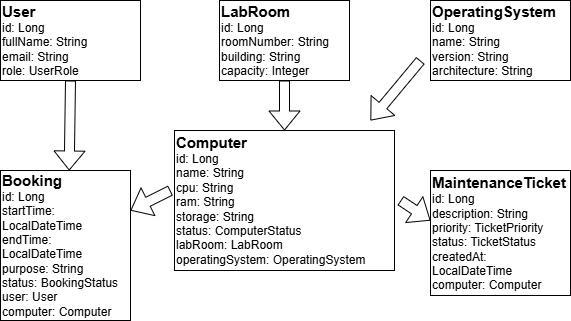

The diagram above was exported from draw.io. Its source (the exported page's mxGraphModel, read from the mxfile embedded in the PNG):
<mxGraphModel dx="1030" dy="570" grid="1" gridSize="10" guides="1" tooltips="1" connect="1" arrows="1" fold="1" page="1" pageScale="1" pageWidth="827" pageHeight="1169" math="0" shadow="0">
  <root>
    <mxCell id="0" />
    <mxCell id="1" parent="0" />
    <mxCell id="eB5VhIBkxZclFjc0UU2p-1" parent="1" style="rounded=0;whiteSpace=wrap;html=1;align=left;" value="&lt;b&gt;&lt;font style=&quot;font-size: 15px;&quot;&gt;User&lt;/font&gt;&lt;/b&gt;&lt;div&gt;id: Long&lt;/div&gt;&lt;div&gt;fullName: String&lt;/div&gt;&lt;div&gt;email: String&lt;/div&gt;&lt;div&gt;role: UserRole&lt;/div&gt;" vertex="1">
      <mxGeometry height="80" width="140" x="130" y="80" as="geometry" />
    </mxCell>
    <mxCell id="eB5VhIBkxZclFjc0UU2p-2" parent="1" style="rounded=0;whiteSpace=wrap;html=1;align=left;" value="&lt;font style=&quot;font-size: 15px;&quot;&gt;&lt;b&gt;LabRoom&lt;/b&gt;&lt;/font&gt;&lt;div&gt;id: Long&lt;/div&gt;&lt;div&gt;roomNumber: String&lt;/div&gt;&lt;div&gt;building: String&lt;/div&gt;&lt;div&gt;capacity: Integer&lt;/div&gt;" vertex="1">
      <mxGeometry height="80" width="130" x="349" y="80" as="geometry" />
    </mxCell>
    <mxCell id="eB5VhIBkxZclFjc0UU2p-3" parent="1" style="rounded=0;whiteSpace=wrap;html=1;align=left;" value="&lt;b&gt;&lt;font style=&quot;font-size: 15px;&quot;&gt;OperatingSystem&lt;/font&gt;&lt;/b&gt;&lt;div&gt;id: Long&lt;/div&gt;&lt;div&gt;name: String&lt;/div&gt;&lt;div&gt;version: String&lt;/div&gt;&lt;div&gt;architecture: String&lt;/div&gt;" vertex="1">
      <mxGeometry height="80" width="140" x="560" y="80" as="geometry" />
    </mxCell>
    <mxCell id="eB5VhIBkxZclFjc0UU2p-4" parent="1" style="rounded=0;whiteSpace=wrap;html=1;align=left;" value="&lt;b&gt;&lt;font style=&quot;font-size: 15px;&quot;&gt;Computer&lt;/font&gt;&lt;/b&gt;&lt;div&gt;id: Long&lt;/div&gt;&lt;div&gt;name: String&lt;/div&gt;&lt;div&gt;cpu: String&lt;/div&gt;&lt;div&gt;ram: String&lt;/div&gt;&lt;div&gt;storage: String&lt;/div&gt;&lt;div&gt;status: ComputerStatus&lt;/div&gt;&lt;div&gt;labRoom: LabRoom&lt;/div&gt;&lt;div&gt;operatingSystem: OperatingSystem&lt;/div&gt;" vertex="1">
      <mxGeometry height="140" width="220" x="304" y="210" as="geometry" />
    </mxCell>
    <mxCell id="eB5VhIBkxZclFjc0UU2p-5" parent="1" style="rounded=0;whiteSpace=wrap;html=1;align=left;" value="&lt;b&gt;&lt;font style=&quot;font-size: 15px;&quot;&gt;Booking&lt;/font&gt;&lt;/b&gt;&lt;div&gt;id: Long&lt;/div&gt;&lt;div&gt;startTime: LocalDateTime&lt;/div&gt;&lt;div&gt;endTime: LocalDateTime&lt;/div&gt;&lt;div&gt;purpose: String&lt;/div&gt;&lt;div&gt;status: BookingStatus&lt;/div&gt;&lt;div&gt;user: User&lt;/div&gt;&lt;div&gt;computer: Computer&lt;/div&gt;" vertex="1">
      <mxGeometry height="150" width="130" x="130" y="250" as="geometry" />
    </mxCell>
    <mxCell id="eB5VhIBkxZclFjc0UU2p-7" parent="1" style="rounded=0;whiteSpace=wrap;html=1;align=left;" value="&lt;b&gt;&lt;font style=&quot;font-size: 15px;&quot;&gt;MaintenanceTicket&lt;/font&gt;&lt;/b&gt;&lt;div&gt;id: Long&lt;/div&gt;&lt;div&gt;description: String&lt;/div&gt;&lt;div&gt;priority: TicketPriority&lt;/div&gt;&lt;div&gt;status: TicketStatus&lt;/div&gt;&lt;div&gt;createdAt: LocalDateTime&lt;/div&gt;&lt;div&gt;computer: Computer&lt;/div&gt;" vertex="1">
      <mxGeometry height="125" width="140" x="560" y="250" as="geometry" />
    </mxCell>
    <mxCell id="eB5VhIBkxZclFjc0UU2p-8" edge="1" parent="1" style="shape=flexArrow;endArrow=classic;html=1;rounded=0;" value="">
      <mxGeometry height="50" relative="1" width="50" as="geometry">
        <mxPoint x="414" y="160" as="sourcePoint" />
        <mxPoint x="414" y="210" as="targetPoint" />
      </mxGeometry>
    </mxCell>
    <mxCell id="eB5VhIBkxZclFjc0UU2p-9" edge="1" parent="1" style="shape=flexArrow;endArrow=classic;html=1;rounded=0;" value="">
      <mxGeometry height="50" relative="1" width="50" as="geometry">
        <mxPoint x="550" y="140" as="sourcePoint" />
        <mxPoint x="500" y="200" as="targetPoint" />
      </mxGeometry>
    </mxCell>
    <mxCell id="eB5VhIBkxZclFjc0UU2p-10" edge="1" parent="1" source="eB5VhIBkxZclFjc0UU2p-1" style="shape=flexArrow;endArrow=classic;html=1;rounded=0;exitX=0.5;exitY=1;exitDx=0;exitDy=0;" value="">
      <mxGeometry height="50" relative="1" width="50" as="geometry">
        <mxPoint x="201.29" y="170" as="sourcePoint" />
        <mxPoint x="198.70935483870974" y="250" as="targetPoint" />
      </mxGeometry>
    </mxCell>
    <mxCell id="eB5VhIBkxZclFjc0UU2p-11" edge="1" parent="1" style="shape=flexArrow;endArrow=classic;html=1;rounded=0;" value="">
      <mxGeometry height="50" relative="1" width="50" as="geometry">
        <mxPoint x="300" y="270" as="sourcePoint" />
        <mxPoint x="260" y="290" as="targetPoint" />
      </mxGeometry>
    </mxCell>
    <mxCell id="eB5VhIBkxZclFjc0UU2p-12" edge="1" parent="1" style="shape=flexArrow;endArrow=classic;html=1;rounded=0;" value="">
      <mxGeometry height="50" relative="1" width="50" as="geometry">
        <mxPoint x="530" y="280" as="sourcePoint" />
        <mxPoint x="560" y="300" as="targetPoint" />
      </mxGeometry>
    </mxCell>
  </root>
</mxGraphModel>